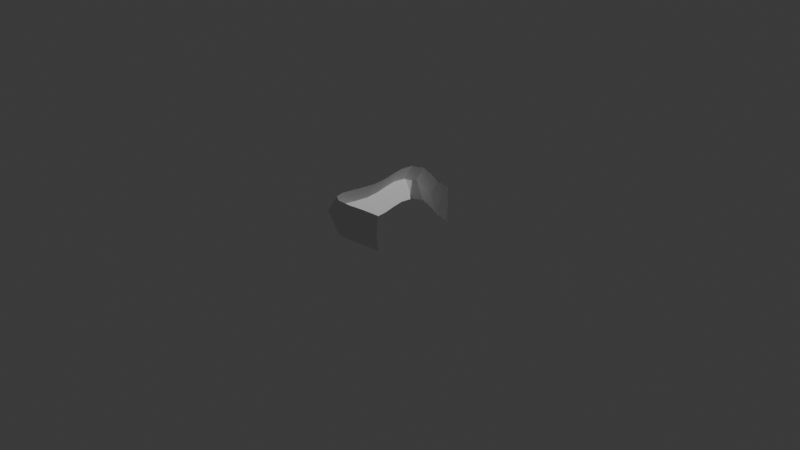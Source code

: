 # Source: shock.blend  (saved by Blender 5.1.30; exported with 4.5.12 LTS)
import bpy
from mathutils import Matrix  # noqa: F401  (used for matrix-valued properties, if any)

bpy.ops.wm.read_factory_settings(use_empty=True)
scene = bpy.context.scene
scene.name = 'Scene'

# ---- collections
col_collection = bpy.data.collections.new('Collection'); scene.collection.children.link(col_collection)

# ---- world
world_world = bpy.data.worlds.new('World'); scene.world = world_world
world_world.use_nodes = True; world_world.node_tree.nodes.clear()
_N = world_world.node_tree.nodes; _L = world_world.node_tree.links
n0 = _N.new('ShaderNodeOutputWorld'); n0.name = 'World Output'; n0.location = (200, 100)
n1 = _N.new('ShaderNodeBackground'); n1.name = 'Background'; n1.location = (-200, 100)
n1.inputs[0].default_value = (0.05088, 0.05088, 0.05088, 1.0)
_L.new(n1.outputs[0], n0.inputs[0])
n0.is_active_output = True
world_world.color = (0.05088, 0.05088, 0.05088)
world_world.sun_shadow_jitter_overblur = 0.0

# ---- cameras
cam_camera = bpy.data.cameras.new('Camera')
cam_camera.clip_end = 100.0
cam_camera.ortho_scale = 7.314

# ---- lights
light_light = bpy.data.lights.new('Light', 'POINT')
light_light.energy = 1000.0
light_light.shadow_soft_size = 0.1

# ---- meshes
me_sphere = bpy.data.meshes.new('Sphere')
me_sphere.from_pydata([(-0.9452, 0.1854, -0.1722)], [], [])
_uv = me_sphere.uv_layers.new(name='UVMap')
_uv.uv.foreach_set('vector', [])
me_sphere.update()
me_sphere_001 = bpy.data.meshes.new('Sphere.001')
me_sphere_001.from_pydata([(0.1, 0.5917, 0.1951), (0.1, 0.6034, 0.0), (0.1, 0.5917, -0.1951), (0.1, -0.3808, 0.1951), (0.1, -0.4, 0.0), (0.1, -0.3808, -0.1951), (-0.09134, -0.3983, 0.1951), (-0.1951, -0.4184, 0.0), (-0.09134, -0.3983, -0.1951), (-0.2753, -0.4269, 0.1951), (-0.3827, -0.4485, 0.0), (-0.2753, -0.4269, -0.1951), (-0.433, -0.4302, 0.1951), (-0.5472, -0.4533, 0.0), (-0.433, -0.4302, -0.1951), (-0.5168, -0.3806, 0.1951), (-0.6372, -0.4029, 0.0), (-0.5168, -0.3806, -0.1951), (-0.5419, -0.2912, 0.1951), (-0.6646, -0.3108, 0.0), (-0.5419, -0.2912, -0.1951), (-0.5287, -0.175, 0.1951), (-0.6509, -0.1908, 0.0), (-0.5287, -0.175, -0.1951), (-0.4987, -0.03892, 0.1951), (-0.6191, -0.04961, 0.0), (-0.4987, -0.03892, -0.1951), (-0.4808, 0.1143, 0.1951), (-0.6, 0.1074, 0.0), (-0.4808, 0.1143, -0.1951), (-0.5015, 0.2741, 0.1951), (-0.6224, 0.2716, 0.0), (-0.5015, 0.2741, -0.1951), (-0.5447, 0.433, 0.1951), (-0.6686, 0.4349, 0.0), (-0.5447, 0.433, -0.1951), (-0.576, 0.5838, 0.1951), (-0.7011, 0.5898, 0.0), (-0.576, 0.5838, -0.1951), (-0.5558, 0.7192, 0.1951), (-0.6768, 0.7289, 0.0), (-0.5558, 0.7192, -0.1951), (-0.4424, 0.7708, 0.1951), (-0.5553, 0.7894, 0.0), (-0.4424, 0.7708, -0.1951), (-0.2753, 0.7179, 0.1951), (-0.3827, 0.7363, 0.0), (-0.2753, 0.7179, -0.1951), (-0.09134, 0.6346, 0.1951), (-0.1951, 0.6487, 0.0), (-0.09134, 0.6346, -0.1951)], [], [(4, 3, 6, 7), (5, 4, 7, 8), (7, 6, 9, 10), (8, 7, 10, 11), (11, 10, 13, 14), (10, 9, 12, 13), (13, 12, 15, 16), (14, 13, 16, 17), (16, 15, 18, 19), (17, 16, 19, 20), (19, 18, 21, 22), (20, 19, 22, 23), (22, 21, 24, 25), (23, 22, 25, 26), (25, 24, 27, 28), (26, 25, 28, 29), (28, 27, 30, 31), (29, 28, 31, 32), (31, 30, 33, 34), (32, 31, 34, 35), (34, 33, 36, 37), (35, 34, 37, 38), (37, 36, 39, 40), (38, 37, 40, 41), (40, 39, 42, 43), (41, 40, 43, 44), (44, 43, 46, 47), (43, 42, 45, 46), (46, 45, 48, 49), (47, 46, 49, 50), (50, 49, 1, 2), (49, 48, 0, 1)])
_uv = me_sphere_001.uv_layers.new(name='UVMap')
_uv.uv.foreach_set('vector', [0.4932, 0.505, 0.4932, 0.9797, 0.433, 0.9797, 0.433, 0.505, 0.4932, 0.03033, 0.4932, 0.505, 0.433, 0.505, 0.433, 0.03033, 0.433, 0.505, 0.433, 0.9797, 0.3728, 0.9797, 0.3728, 0.505, 0.433, 0.03033, 0.433, 0.505, 0.3728, 0.505, 0.3728, 0.03033, 0.3728, 0.03033, 0.3728, 0.505, 0.3127, 0.505, 0.3127, 0.03033, 0.3728, 0.505, 0.3728, 0.9797, 0.3127, 0.9797, 0.3127, 0.505, 0.3127, 0.505, 0.3127, 0.9797, 0.2525, 0.9797, 0.2525, 0.505, 0.3127, 0.03033, 0.3127, 0.505, 0.2525, 0.505, 0.2525, 0.03033, 0.2525, 0.505, 0.2525, 0.9797, 0.1923, 0.9797, 0.1923, 0.505, 0.2525, 0.03033, 0.2525, 0.505, 0.1923, 0.505, 0.1923, 0.03033, 0.1923, 0.505, 0.1923, 0.9797, 0.1322, 0.9797, 0.1322, 0.505, 0.1923, 0.03033, 0.1923, 0.505, 0.1322, 0.505, 0.1322, 0.03033, 0.1322, 0.505, 0.1322, 0.9797, 0.07199, 0.9797, 0.07199, 0.505, 0.1322, 0.03033, 0.1322, 0.505, 0.07199, 0.505, 0.07199, 0.03033, 0.07199, 0.505, 0.07199, 0.9797, 0.01182, 0.9797, 0.01182, 0.505, 0.07199, 0.03033, 0.07199, 0.505, 0.01182, 0.505, 0.01182, 0.03033, 0.989, 0.5063, 0.989, 0.981, 0.9288, 0.981, 0.9288, 0.5063, 0.989, 0.03155, 0.989, 0.5063, 0.9288, 0.5063, 0.9288, 0.03155, 0.9288, 0.5063, 0.9288, 0.981, 0.8687, 0.981, 0.8687, 0.5063, 0.9288, 0.03155, 0.9288, 0.5063, 0.8687, 0.5063, 0.8687, 0.03155, 0.8687, 0.5063, 0.8687, 0.981, 0.8085, 0.981, 0.8085, 0.5063, 0.8687, 0.03155, 0.8687, 0.5063, 0.8085, 0.5063, 0.8085, 0.03155, 0.8085, 0.5063, 0.8085, 0.981, 0.7483, 0.981, 0.7483, 0.5063, 0.8085, 0.03155, 0.8085, 0.5063, 0.7483, 0.5063, 0.7483, 0.03155, 0.7483, 0.5063, 0.7483, 0.981, 0.6881, 0.981, 0.6881, 0.5063, 0.7483, 0.03155, 0.7483, 0.5063, 0.6881, 0.5063, 0.6881, 0.03155, 0.6881, 0.03155, 0.6881, 0.5063, 0.628, 0.5063, 0.628, 0.03155, 0.6881, 0.5063, 0.6881, 0.981, 0.628, 0.981, 0.628, 0.5063, 0.628, 0.5063, 0.628, 0.981, 0.5678, 0.981, 0.5678, 0.5063, 0.628, 0.03155, 0.628, 0.5063, 0.5678, 0.5063, 0.5678, 0.03155, 0.5678, 0.03155, 0.5678, 0.5063, 0.5076, 0.5063, 0.5076, 0.03155, 0.5678, 0.5063, 0.5678, 0.981, 0.5076, 0.981, 0.5076, 0.5063])
me_sphere_001.update()

# ---- objects
ob_light = bpy.data.objects.new('Light', light_light)
ob_camera = bpy.data.objects.new('Camera', cam_camera)
ob_sphere = bpy.data.objects.new('Sphere', me_sphere)
ob_sphere_001 = bpy.data.objects.new('Sphere.001', me_sphere_001)

# ---- transforms, parenting, visibility, modifiers, constraints
ob_light.location = (4.076, 1.005, 5.904)
ob_light.rotation_euler = (0.6503, 0.05522, 1.866)
ob_light.lock_rotations_4d = False
ob_light.empty_display_type = 'ARROWS'
ob_light.color = (0.0, 0.0, 0.0, 0.0)
ob_light.lineart.crease_threshold = 0.0
ob_camera.location = (7.359, -6.926, 4.958)
ob_camera.rotation_euler = (1.109, 0.0, 0.8149)
ob_camera.lock_rotations_4d = False
ob_camera.empty_display_type = 'ARROWS'
ob_camera.color = (0.0, 0.0, 0.0, 0.0)
ob_camera.display_type = 'WIRE'
ob_camera.lineart.crease_threshold = 0.0
ob_sphere.location = (0.0, 0.0, 0.0)
ob_sphere_001.location = (0.0, 0.0, 0.0)

# ---- collection membership
col_collection.objects.link(ob_light)
col_collection.objects.link(ob_camera)
col_collection.objects.link(ob_sphere)
col_collection.objects.link(ob_sphere_001)

# ---- scene / render settings (as saved in the file)
scene.camera = ob_camera
scene.frame_start = 1; scene.frame_end = 250; scene.frame_set(1)
scene.render.engine = 'BLENDER_EEVEE_NEXT'
scene.render.bake_bias = 0.0
scene.render.bake_samples = 0
scene.cycles.sampling_pattern = 'TABULATED_SOBOL'
scene.eevee.use_volume_custom_range = False
bpy.context.view_layer.update()
